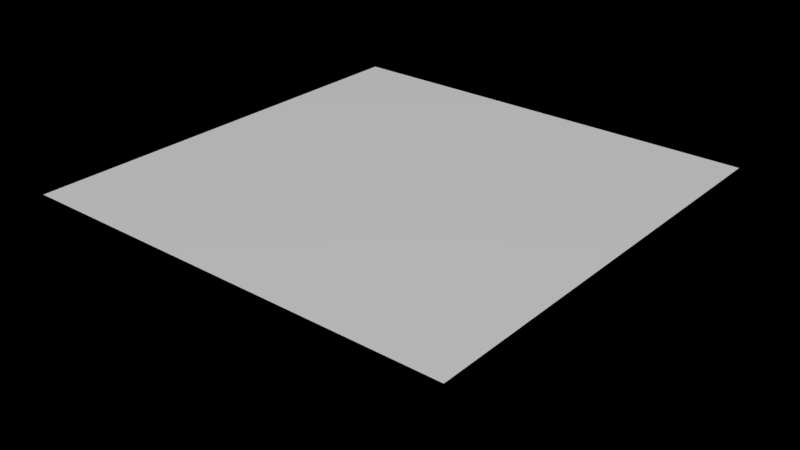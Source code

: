 # Source: Terrain.blend  (saved by Blender 2.79.0; exported with 4.5.12 LTS)
import bpy
from mathutils import Matrix  # noqa: F401  (used for matrix-valued properties, if any)

bpy.ops.wm.read_factory_settings(use_empty=True)
scene = bpy.context.scene
scene.name = 'Scene'

# ---- collections
col_collection_1 = bpy.data.collections.new('Collection 1'); scene.collection.children.link(col_collection_1)

# ---- materials (node trees are filled in below, after node groups)
mat_material_001 = bpy.data.materials.new('Material.001')
mat_material_001.alpha_threshold = 0.0
mat_material_001.roughness = 0.5

# ---- material node trees
mat_material_001.use_nodes = True; mat_material_001.node_tree.nodes.clear()
_N = mat_material_001.node_tree.nodes; _L = mat_material_001.node_tree.links
n0 = _N.new('ShaderNodeOutputMaterial'); n0.name = 'Material Output'; n0.location = (300, 300)
n1 = _N.new('ShaderNodeBsdfPrincipled'); n1.name = 'Principled BSDF'; n1.location = (26, 309)
n1.width = 150
n1.subsurface_method = 'BURLEY'
n1.inputs[3].default_value = 1.45
n1.inputs[9].default_value = (1.0, 1.0, 1.0)
_L.new(n1.outputs[0], n0.inputs[0])
n0.is_active_output = True

# ---- world
world_world = bpy.data.worlds.new('World'); scene.world = world_world
world_world.use_nodes = True; world_world.node_tree.nodes.clear()
_N = world_world.node_tree.nodes; _L = world_world.node_tree.links
n0 = _N.new('ShaderNodeOutputWorld'); n0.name = 'World Output'; n0.location = (300, 300)
n1 = _N.new('ShaderNodeBackground'); n1.name = 'Background'; n1.location = (10, 300)
n1.inputs[0].default_value = (0.0, 0.0, 0.0, 1.0)
_L.new(n1.outputs[0], n0.inputs[0])
n0.is_active_output = True
world_world.color = (0.05088, 0.05088, 0.05088)
world_world.use_sun_shadow = False
world_world.sun_shadow_jitter_overblur = 0.0
world_world.cycles.sampling_method = 'MANUAL'

# ---- meshes
me_plane = bpy.data.meshes.new('Plane')
me_plane.from_pydata([(-1.0, -1.0, 0.0), (1.0, -1.0, 0.0), (-1.0, 1.0, 0.0), (1.0, 1.0, 0.0)], [], [(0, 1, 3, 2)])
me_plane.materials.append(mat_material_001)
me_plane.use_remesh_preserve_volume = False
me_plane.use_remesh_preserve_attributes = False
me_plane.use_mirror_vertex_groups = False
me_plane.update()

# ---- objects
ob_plane = bpy.data.objects.new('Plane', me_plane)

# ---- transforms, parenting, visibility, modifiers, constraints
ob_plane.location = (0.0, 0.0, 0.0)
ob_plane.scale = (500.0, 500.0, 500.0)
ob_plane.lineart.crease_threshold = 0.0
_m = ob_plane.modifiers.new('Subsurf', 'SUBSURF')
_m.uv_smooth = 'PRESERVE_CORNERS'
_m.subdivision_type = 'SIMPLE'
_m.levels = 9
_m.render_levels = 9
_m.show_only_control_edges = False
_m = ob_plane.modifiers.new('Displace', 'DISPLACE')
_m.mid_level = 0.0
_m.strength = 0.2
_m = ob_plane.modifiers.new('Smooth', 'SMOOTH')
_m.factor = 1.0
_m.iterations = 4

# ---- collection membership
col_collection_1.objects.link(ob_plane)

# ---- scene / render settings (as saved in the file)
scene.frame_start = 1; scene.frame_end = 250; scene.frame_set(1)
scene.render.engine = 'CYCLES'
scene.render.dither_intensity = 0.0
scene.cycles.feature_set = 'EXPERIMENTAL'
scene.cycles.use_denoising = False
scene.cycles.samples = 512
scene.cycles.sampling_pattern = 'TABULATED_SOBOL'
scene.cycles.use_adaptive_sampling = False
scene.cycles.use_light_tree = False
scene.cycles.blur_glossy = 0.0
scene.cycles.sample_clamp_indirect = 0.0
scene.view_settings.view_transform = 'Standard'
bpy.context.view_layer.update()

# ---- added for rendering (the .blend has no active camera and no usable light): camera, sun
cam_auto = bpy.data.cameras.new('AutoCamera')
cam_auto.lens = 50.0
cam_auto.sensor_width = 36.0
cam_auto.clip_end = 22916.0
ob_auto_camera = bpy.data.objects.new('AutoCamera', cam_auto)
scene.collection.objects.link(ob_auto_camera)
ob_auto_camera.location = (1305.76, -1566.91, 1044.61)
ob_auto_camera.rotation_euler = (1.09748, -7.21219e-08, 0.694738)
scene.camera = ob_auto_camera
light_auto_sun = bpy.data.lights.new('AutoSun', 'SUN')
light_auto_sun.energy = 3.0
light_auto_sun.angle = 0.0523599
ob_auto_sun = bpy.data.objects.new('AutoSun', light_auto_sun)
scene.collection.objects.link(ob_auto_sun)
ob_auto_sun.rotation_euler = (0.872665, 0.174533, 0.523599)
bpy.context.view_layer.update()
